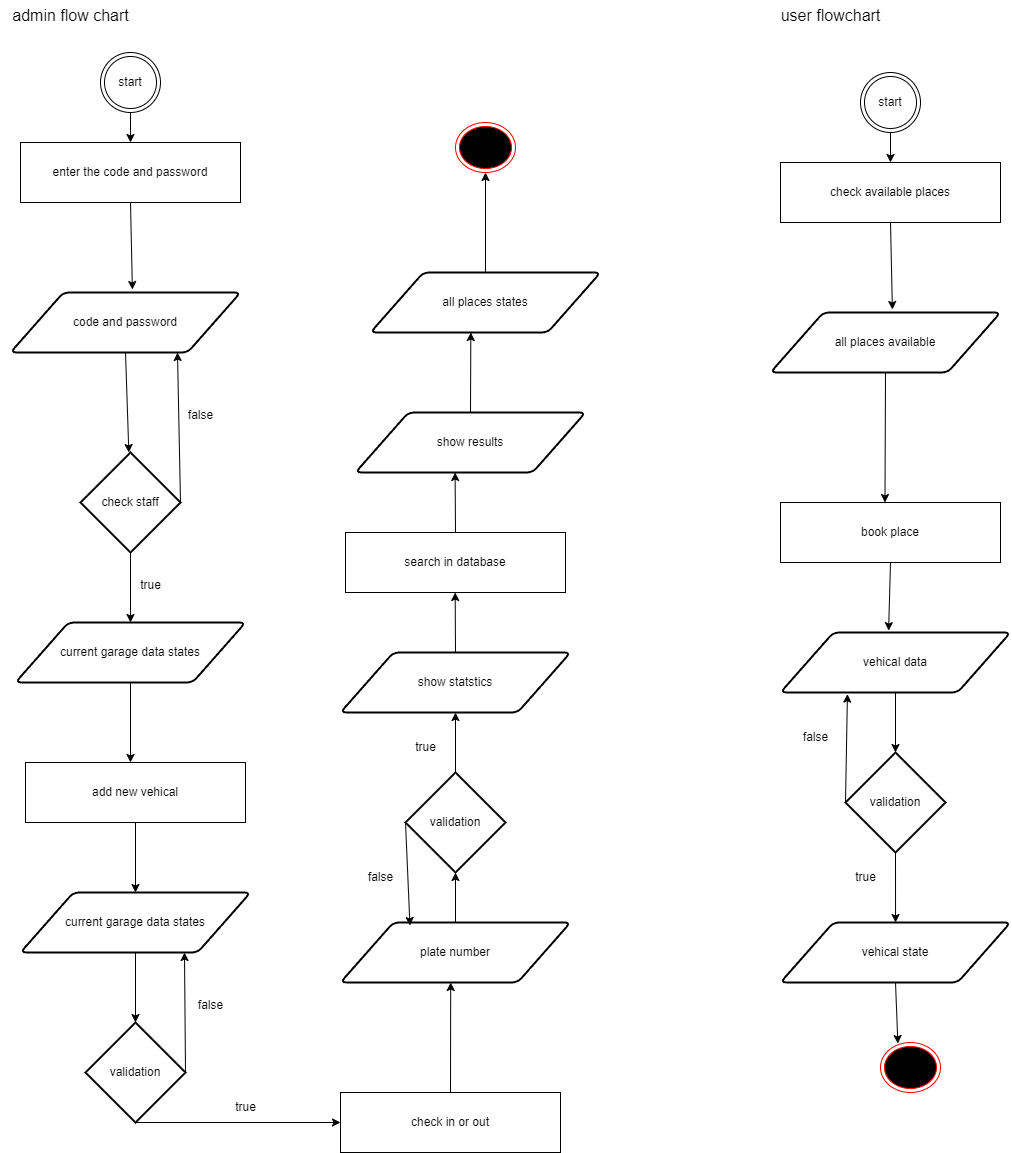

The diagram above was exported from draw.io. Its source (the exported page's mxGraphModel, read from the mxfile embedded in the PNG):
<mxGraphModel dx="1943" dy="2398" grid="1" gridSize="10" guides="1" tooltips="1" connect="1" arrows="1" fold="1" page="1" pageScale="1" pageWidth="850" pageHeight="1100" math="0" shadow="0">
  <root>
    <mxCell id="0" />
    <mxCell id="1" parent="0" />
    <mxCell id="13" style="edgeStyle=none;html=1;exitX=0.5;exitY=1;exitDx=0;exitDy=0;" edge="1" parent="1" source="12">
      <mxGeometry relative="1" as="geometry">
        <mxPoint x="150" y="-950" as="targetPoint" />
      </mxGeometry>
    </mxCell>
    <mxCell id="12" value="start" style="ellipse;shape=doubleEllipse;html=1;dashed=0;whiteSpace=wrap;aspect=fixed;" vertex="1" parent="1">
      <mxGeometry x="120" y="-1040" width="60" height="60" as="geometry" />
    </mxCell>
    <mxCell id="15" style="edgeStyle=none;html=1;exitX=0.5;exitY=1;exitDx=0;exitDy=0;" edge="1" parent="1" source="14" target="16">
      <mxGeometry relative="1" as="geometry">
        <mxPoint x="145" y="-660" as="targetPoint" />
      </mxGeometry>
    </mxCell>
    <mxCell id="14" value="code and password" style="shape=parallelogram;html=1;strokeWidth=2;perimeter=parallelogramPerimeter;whiteSpace=wrap;rounded=1;arcSize=12;size=0.23;" vertex="1" parent="1">
      <mxGeometry x="30" y="-800" width="230" height="60" as="geometry" />
    </mxCell>
    <mxCell id="19" style="edgeStyle=none;html=1;exitX=0.5;exitY=1;exitDx=0;exitDy=0;exitPerimeter=0;" edge="1" parent="1" source="16">
      <mxGeometry relative="1" as="geometry">
        <mxPoint x="150" y="-470" as="targetPoint" />
      </mxGeometry>
    </mxCell>
    <mxCell id="16" value="check staff" style="strokeWidth=2;html=1;shape=mxgraph.flowchart.decision;whiteSpace=wrap;" vertex="1" parent="1">
      <mxGeometry x="100" y="-640" width="100" height="100" as="geometry" />
    </mxCell>
    <mxCell id="17" style="edgeStyle=none;html=1;exitX=1;exitY=0.5;exitDx=0;exitDy=0;exitPerimeter=0;entryX=0.726;entryY=1;entryDx=0;entryDy=0;entryPerimeter=0;" edge="1" parent="1" source="16" target="14">
      <mxGeometry relative="1" as="geometry" />
    </mxCell>
    <mxCell id="18" value="false" style="text;html=1;align=center;verticalAlign=middle;resizable=0;points=[];autosize=1;strokeColor=none;fillColor=none;" vertex="1" parent="1">
      <mxGeometry x="195" y="-692" width="50" height="30" as="geometry" />
    </mxCell>
    <mxCell id="20" value="true" style="text;html=1;align=center;verticalAlign=middle;resizable=0;points=[];autosize=1;strokeColor=none;fillColor=none;" vertex="1" parent="1">
      <mxGeometry x="150" y="-522" width="40" height="30" as="geometry" />
    </mxCell>
    <mxCell id="21" value="enter the code and password" style="whiteSpace=wrap;html=1;" vertex="1" parent="1">
      <mxGeometry x="40" y="-950" width="220" height="60" as="geometry" />
    </mxCell>
    <mxCell id="22" style="edgeStyle=none;html=1;exitX=0.5;exitY=1;exitDx=0;exitDy=0;entryX=0.53;entryY=-0.05;entryDx=0;entryDy=0;entryPerimeter=0;" edge="1" parent="1" source="21" target="14">
      <mxGeometry relative="1" as="geometry" />
    </mxCell>
    <mxCell id="24" style="edgeStyle=none;html=1;exitX=0.5;exitY=1;exitDx=0;exitDy=0;" edge="1" parent="1" source="23">
      <mxGeometry relative="1" as="geometry">
        <mxPoint x="150" y="-330" as="targetPoint" />
      </mxGeometry>
    </mxCell>
    <mxCell id="23" value="current garage data states" style="shape=parallelogram;html=1;strokeWidth=2;perimeter=parallelogramPerimeter;whiteSpace=wrap;rounded=1;arcSize=12;size=0.23;" vertex="1" parent="1">
      <mxGeometry x="35" y="-470" width="230" height="60" as="geometry" />
    </mxCell>
    <mxCell id="27" style="edgeStyle=none;html=1;exitX=0.5;exitY=1;exitDx=0;exitDy=0;entryX=0.5;entryY=0;entryDx=0;entryDy=0;" edge="1" parent="1" source="25" target="26">
      <mxGeometry relative="1" as="geometry" />
    </mxCell>
    <mxCell id="25" value="add new vehical" style="whiteSpace=wrap;html=1;" vertex="1" parent="1">
      <mxGeometry x="45" y="-330" width="220" height="60" as="geometry" />
    </mxCell>
    <mxCell id="29" style="edgeStyle=none;html=1;exitX=0.5;exitY=1;exitDx=0;exitDy=0;" edge="1" parent="1" source="26" target="28">
      <mxGeometry relative="1" as="geometry" />
    </mxCell>
    <mxCell id="26" value="current garage data states" style="shape=parallelogram;html=1;strokeWidth=2;perimeter=parallelogramPerimeter;whiteSpace=wrap;rounded=1;arcSize=12;size=0.23;" vertex="1" parent="1">
      <mxGeometry x="40" y="-200" width="230" height="60" as="geometry" />
    </mxCell>
    <mxCell id="33" style="edgeStyle=none;html=1;exitX=0.5;exitY=1;exitDx=0;exitDy=0;exitPerimeter=0;" edge="1" parent="1" source="28">
      <mxGeometry relative="1" as="geometry">
        <mxPoint x="360" y="30" as="targetPoint" />
      </mxGeometry>
    </mxCell>
    <mxCell id="28" value="validation" style="strokeWidth=2;html=1;shape=mxgraph.flowchart.decision;whiteSpace=wrap;" vertex="1" parent="1">
      <mxGeometry x="105" y="-70" width="100" height="100" as="geometry" />
    </mxCell>
    <mxCell id="30" style="edgeStyle=none;html=1;exitX=1;exitY=0.5;exitDx=0;exitDy=0;exitPerimeter=0;entryX=0.713;entryY=1;entryDx=0;entryDy=0;entryPerimeter=0;" edge="1" parent="1" source="28" target="26">
      <mxGeometry relative="1" as="geometry" />
    </mxCell>
    <mxCell id="31" value="false" style="text;html=1;align=center;verticalAlign=middle;resizable=0;points=[];autosize=1;strokeColor=none;fillColor=none;" vertex="1" parent="1">
      <mxGeometry x="205" y="-102" width="50" height="30" as="geometry" />
    </mxCell>
    <mxCell id="32" value="true" style="text;html=1;align=center;verticalAlign=middle;resizable=0;points=[];autosize=1;strokeColor=none;fillColor=none;" vertex="1" parent="1">
      <mxGeometry x="245" width="40" height="30" as="geometry" />
    </mxCell>
    <mxCell id="35" style="edgeStyle=none;html=1;exitX=0.5;exitY=0;exitDx=0;exitDy=0;" edge="1" parent="1" source="34">
      <mxGeometry relative="1" as="geometry">
        <mxPoint x="470.20000000000005" y="-110" as="targetPoint" />
      </mxGeometry>
    </mxCell>
    <mxCell id="34" value="check in or out" style="whiteSpace=wrap;html=1;" vertex="1" parent="1">
      <mxGeometry x="360" width="220" height="60" as="geometry" />
    </mxCell>
    <mxCell id="36" value="plate number" style="shape=parallelogram;html=1;strokeWidth=2;perimeter=parallelogramPerimeter;whiteSpace=wrap;rounded=1;arcSize=12;size=0.23;" vertex="1" parent="1">
      <mxGeometry x="360" y="-170" width="230" height="60" as="geometry" />
    </mxCell>
    <mxCell id="44" style="edgeStyle=none;html=1;exitX=0.5;exitY=0;exitDx=0;exitDy=0;exitPerimeter=0;" edge="1" parent="1" source="37" target="43">
      <mxGeometry relative="1" as="geometry" />
    </mxCell>
    <mxCell id="37" value="validation" style="strokeWidth=2;html=1;shape=mxgraph.flowchart.decision;whiteSpace=wrap;" vertex="1" parent="1">
      <mxGeometry x="425" y="-320" width="100" height="100" as="geometry" />
    </mxCell>
    <mxCell id="38" style="edgeStyle=none;html=1;exitX=0.5;exitY=0;exitDx=0;exitDy=0;entryX=0.5;entryY=1;entryDx=0;entryDy=0;entryPerimeter=0;" edge="1" parent="1" source="36" target="37">
      <mxGeometry relative="1" as="geometry" />
    </mxCell>
    <mxCell id="39" style="edgeStyle=none;html=1;exitX=0;exitY=0.5;exitDx=0;exitDy=0;exitPerimeter=0;entryX=0.302;entryY=0.05;entryDx=0;entryDy=0;entryPerimeter=0;" edge="1" parent="1" source="37" target="36">
      <mxGeometry relative="1" as="geometry" />
    </mxCell>
    <mxCell id="41" value="false" style="text;html=1;align=center;verticalAlign=middle;resizable=0;points=[];autosize=1;strokeColor=none;fillColor=none;" vertex="1" parent="1">
      <mxGeometry x="375" y="-230" width="50" height="30" as="geometry" />
    </mxCell>
    <mxCell id="46" style="edgeStyle=none;html=1;exitX=0.5;exitY=0;exitDx=0;exitDy=0;" edge="1" parent="1" source="43">
      <mxGeometry relative="1" as="geometry">
        <mxPoint x="474.66666666666674" y="-500" as="targetPoint" />
      </mxGeometry>
    </mxCell>
    <mxCell id="43" value="show statstics" style="shape=parallelogram;html=1;strokeWidth=2;perimeter=parallelogramPerimeter;whiteSpace=wrap;rounded=1;arcSize=12;size=0.23;" vertex="1" parent="1">
      <mxGeometry x="360" y="-440" width="230" height="60" as="geometry" />
    </mxCell>
    <mxCell id="45" value="true" style="text;html=1;align=center;verticalAlign=middle;resizable=0;points=[];autosize=1;strokeColor=none;fillColor=none;" vertex="1" parent="1">
      <mxGeometry x="425" y="-360" width="40" height="30" as="geometry" />
    </mxCell>
    <mxCell id="47" value="search in database" style="whiteSpace=wrap;html=1;" vertex="1" parent="1">
      <mxGeometry x="365" y="-560" width="220" height="60" as="geometry" />
    </mxCell>
    <mxCell id="50" style="edgeStyle=none;html=1;exitX=0.5;exitY=0;exitDx=0;exitDy=0;" edge="1" parent="1" source="48">
      <mxGeometry relative="1" as="geometry">
        <mxPoint x="490.3333333333335" y="-760" as="targetPoint" />
      </mxGeometry>
    </mxCell>
    <mxCell id="48" value="show results" style="shape=parallelogram;html=1;strokeWidth=2;perimeter=parallelogramPerimeter;whiteSpace=wrap;rounded=1;arcSize=12;size=0.23;" vertex="1" parent="1">
      <mxGeometry x="375" y="-680" width="230" height="60" as="geometry" />
    </mxCell>
    <mxCell id="49" style="edgeStyle=none;html=1;exitX=0.5;exitY=0;exitDx=0;exitDy=0;entryX=0.433;entryY=1;entryDx=0;entryDy=0;entryPerimeter=0;" edge="1" parent="1" source="47" target="48">
      <mxGeometry relative="1" as="geometry" />
    </mxCell>
    <mxCell id="53" style="edgeStyle=none;html=1;exitX=0.5;exitY=0;exitDx=0;exitDy=0;entryX=0.5;entryY=1;entryDx=0;entryDy=0;" edge="1" parent="1" source="51" target="52">
      <mxGeometry relative="1" as="geometry" />
    </mxCell>
    <mxCell id="51" value="all places states" style="shape=parallelogram;html=1;strokeWidth=2;perimeter=parallelogramPerimeter;whiteSpace=wrap;rounded=1;arcSize=12;size=0.23;" vertex="1" parent="1">
      <mxGeometry x="390" y="-820" width="230" height="60" as="geometry" />
    </mxCell>
    <mxCell id="52" value="" style="ellipse;html=1;shape=endState;fillColor=#000000;strokeColor=#ff0000;" vertex="1" parent="1">
      <mxGeometry x="475" y="-970" width="60" height="50" as="geometry" />
    </mxCell>
    <mxCell id="54" value="&lt;font style=&quot;font-size: 16px;&quot;&gt;admin flow chart&lt;/font&gt;" style="text;html=1;align=center;verticalAlign=middle;resizable=0;points=[];autosize=1;strokeColor=none;fillColor=none;" vertex="1" parent="1">
      <mxGeometry x="20" y="-1092" width="140" height="30" as="geometry" />
    </mxCell>
    <mxCell id="55" value="&lt;font style=&quot;font-size: 16px;&quot;&gt;user flowchart&lt;/font&gt;" style="text;html=1;align=center;verticalAlign=middle;resizable=0;points=[];autosize=1;strokeColor=none;fillColor=none;" vertex="1" parent="1">
      <mxGeometry x="790" y="-1092" width="120" height="30" as="geometry" />
    </mxCell>
    <mxCell id="56" style="edgeStyle=none;html=1;exitX=0.5;exitY=1;exitDx=0;exitDy=0;" edge="1" parent="1" source="57">
      <mxGeometry relative="1" as="geometry">
        <mxPoint x="910" y="-930" as="targetPoint" />
      </mxGeometry>
    </mxCell>
    <mxCell id="57" value="start" style="ellipse;shape=doubleEllipse;html=1;dashed=0;whiteSpace=wrap;aspect=fixed;" vertex="1" parent="1">
      <mxGeometry x="880" y="-1020" width="60" height="60" as="geometry" />
    </mxCell>
    <mxCell id="96" style="edgeStyle=none;html=1;exitX=0.5;exitY=1;exitDx=0;exitDy=0;" edge="1" parent="1" source="59">
      <mxGeometry relative="1" as="geometry">
        <mxPoint x="904.4705882352941" y="-590" as="targetPoint" />
      </mxGeometry>
    </mxCell>
    <mxCell id="59" value="all places available" style="shape=parallelogram;html=1;strokeWidth=2;perimeter=parallelogramPerimeter;whiteSpace=wrap;rounded=1;arcSize=12;size=0.23;" vertex="1" parent="1">
      <mxGeometry x="790" y="-780" width="230" height="60" as="geometry" />
    </mxCell>
    <mxCell id="65" value="check available places" style="whiteSpace=wrap;html=1;" vertex="1" parent="1">
      <mxGeometry x="800" y="-930" width="220" height="60" as="geometry" />
    </mxCell>
    <mxCell id="66" style="edgeStyle=none;html=1;exitX=0.5;exitY=1;exitDx=0;exitDy=0;entryX=0.53;entryY=-0.05;entryDx=0;entryDy=0;entryPerimeter=0;" edge="1" parent="1" source="65" target="59">
      <mxGeometry relative="1" as="geometry" />
    </mxCell>
    <mxCell id="97" value="book place" style="whiteSpace=wrap;html=1;" vertex="1" parent="1">
      <mxGeometry x="800" y="-590" width="220" height="60" as="geometry" />
    </mxCell>
    <mxCell id="98" value="vehical data" style="shape=parallelogram;html=1;strokeWidth=2;perimeter=parallelogramPerimeter;whiteSpace=wrap;rounded=1;arcSize=12;size=0.23;" vertex="1" parent="1">
      <mxGeometry x="800" y="-460" width="230" height="60" as="geometry" />
    </mxCell>
    <mxCell id="99" style="edgeStyle=none;html=1;exitX=0.5;exitY=1;exitDx=0;exitDy=0;entryX=0.47;entryY=-0.031;entryDx=0;entryDy=0;entryPerimeter=0;" edge="1" parent="1" source="97" target="98">
      <mxGeometry relative="1" as="geometry" />
    </mxCell>
    <mxCell id="104" style="edgeStyle=none;html=1;exitX=0.5;exitY=1;exitDx=0;exitDy=0;exitPerimeter=0;" edge="1" parent="1" source="100">
      <mxGeometry relative="1" as="geometry">
        <mxPoint x="915.0588235294117" y="-170" as="targetPoint" />
      </mxGeometry>
    </mxCell>
    <mxCell id="100" value="validation" style="strokeWidth=2;html=1;shape=mxgraph.flowchart.decision;whiteSpace=wrap;" vertex="1" parent="1">
      <mxGeometry x="865" y="-340" width="100" height="100" as="geometry" />
    </mxCell>
    <mxCell id="101" style="edgeStyle=none;html=1;exitX=0.5;exitY=1;exitDx=0;exitDy=0;entryX=0.5;entryY=0;entryDx=0;entryDy=0;entryPerimeter=0;" edge="1" parent="1" source="98" target="100">
      <mxGeometry relative="1" as="geometry" />
    </mxCell>
    <mxCell id="102" style="edgeStyle=none;html=1;exitX=0;exitY=0.5;exitDx=0;exitDy=0;exitPerimeter=0;entryX=0.291;entryY=1.027;entryDx=0;entryDy=0;entryPerimeter=0;" edge="1" parent="1" source="100" target="98">
      <mxGeometry relative="1" as="geometry" />
    </mxCell>
    <mxCell id="103" value="false" style="text;html=1;align=center;verticalAlign=middle;resizable=0;points=[];autosize=1;strokeColor=none;fillColor=none;" vertex="1" parent="1">
      <mxGeometry x="810" y="-370" width="50" height="30" as="geometry" />
    </mxCell>
    <mxCell id="105" value="true" style="text;html=1;align=center;verticalAlign=middle;resizable=0;points=[];autosize=1;strokeColor=none;fillColor=none;" vertex="1" parent="1">
      <mxGeometry x="865" y="-230" width="40" height="30" as="geometry" />
    </mxCell>
    <mxCell id="106" value="vehical state" style="shape=parallelogram;html=1;strokeWidth=2;perimeter=parallelogramPerimeter;whiteSpace=wrap;rounded=1;arcSize=12;size=0.23;" vertex="1" parent="1">
      <mxGeometry x="800" y="-170" width="230" height="60" as="geometry" />
    </mxCell>
    <mxCell id="107" value="" style="ellipse;html=1;shape=endState;fillColor=#000000;strokeColor=#ff0000;" vertex="1" parent="1">
      <mxGeometry x="900" y="-50" width="60" height="50" as="geometry" />
    </mxCell>
    <mxCell id="108" style="edgeStyle=none;html=1;exitX=0.5;exitY=1;exitDx=0;exitDy=0;entryX=0.29;entryY=0.021;entryDx=0;entryDy=0;entryPerimeter=0;" edge="1" parent="1" source="106" target="107">
      <mxGeometry relative="1" as="geometry" />
    </mxCell>
  </root>
</mxGraphModel>